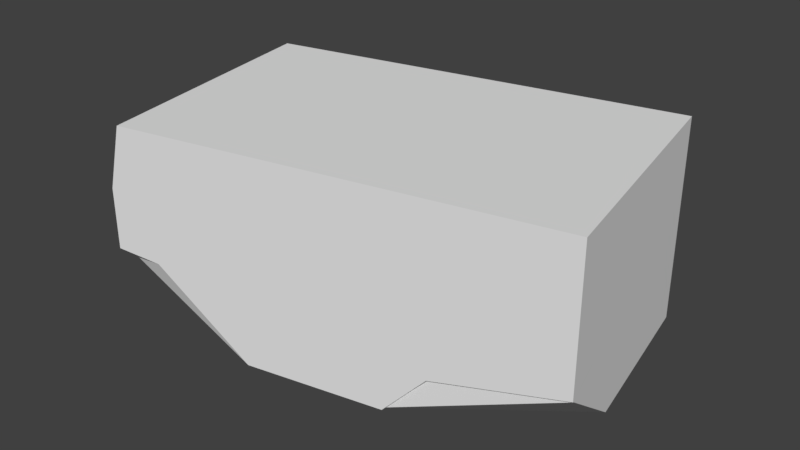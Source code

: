 # Source: brickstone08.blend  (saved by Blender 2.79.0; exported with 4.5.12 LTS)
import bpy
from mathutils import Matrix  # noqa: F401  (used for matrix-valued properties, if any)

bpy.ops.wm.read_factory_settings(use_empty=True)
scene = bpy.context.scene
scene.name = 'Scene'

# ---- collections
col_collection_1 = bpy.data.collections.new('Collection 1'); scene.collection.children.link(col_collection_1)

# ---- world
world_world = bpy.data.worlds.new('World'); scene.world = world_world
world_world.color = (0.05088, 0.05088, 0.05088)
world_world.use_sun_shadow = False
world_world.sun_shadow_jitter_overblur = 0.0
world_world.cycles.sampling_method = 'MANUAL'

# ---- meshes
me_cube_004 = bpy.data.meshes.new('Cube.004')
me_cube_004.from_pydata([(0.7194, -0.3059, -0.2172), (-1.387, 0.823, -0.4604), (-1.303, 0.8383, 0.7513), (1.152, 1.312, -0.4604), (1.152, 1.312, 0.7513), (-1.014, -0.6619, 0.7513), (1.441, -0.1883, 0.7513), (-1.387, 0.823, 0.3838), (1.152, 1.312, 0.3838), (1.441, -0.1883, 0.3838), (-1.098, -0.6773, 0.3838), (-0.8426, -0.6282, -0.0004741), (-1.098, -0.6773, 0.02844), (-1.11, -0.6112, -0.0004741), (1.441, -0.1883, -0.07081), (-0.3086, -0.5254, -0.4604), (-1.075, -0.293, -0.4604), (-1.193, -0.1802, -0.4604), (-1.153, -0.3912, -0.3123), (1.344, 0.3189, -0.4604), (1.438, -0.1729, -0.08088), (0.7232, -0.3266, -0.2037), (0.4798, -0.3502, -0.4604), (0.484, -0.3727, -0.4604)], [], [(7, 2, 4, 8), (8, 4, 6, 9), (9, 6, 5, 10), (10, 5, 2, 7), (3, 19, 22, 23, 15, 16, 17, 1), (6, 4, 2, 5), (3, 8, 9, 14, 20, 19), (1, 7, 8, 3), (16, 18, 17), (17, 18, 13, 12, 10, 7, 1), (22, 0, 21, 23), (20, 0, 22, 19), (11, 13, 18, 16, 15), (23, 21, 14, 9, 10, 12, 11, 15), (13, 11, 12), (21, 0, 20, 14)])
me_cube_004.use_remesh_preserve_volume = False
me_cube_004.use_remesh_preserve_attributes = False
me_cube_004.use_mirror_vertex_groups = False
me_cube_004.update()

# ---- objects
ob_cube_005 = bpy.data.objects.new('Cube.005', me_cube_004)

# ---- transforms, parenting, visibility, modifiers, constraints
ob_cube_005.location = (0.0, 0.0, 0.0)
ob_cube_005.lineart.crease_threshold = 0.0

# ---- collection membership
col_collection_1.objects.link(ob_cube_005)

# ---- scene / render settings (as saved in the file)
scene.frame_start = 1; scene.frame_end = 250; scene.frame_set(1)
scene.render.engine = 'BLENDER_EEVEE_NEXT'
scene.render.resolution_percentage = 50
scene.render.dither_intensity = 0.0
scene.cycles.use_denoising = False
scene.cycles.samples = 128
scene.cycles.sampling_pattern = 'TABULATED_SOBOL'
scene.cycles.use_adaptive_sampling = False
scene.cycles.use_light_tree = False
scene.cycles.blur_glossy = 0.0
scene.cycles.sample_clamp_indirect = 0.0
scene.view_settings.view_transform = 'Standard'
bpy.context.view_layer.update()

# ---- added for rendering (the .blend has no active camera and no usable light): camera, sun
cam_auto = bpy.data.cameras.new('AutoCamera')
cam_auto.lens = 50.0
cam_auto.sensor_width = 36.0
cam_auto.clip_end = 1000.0
ob_auto_camera = bpy.data.objects.new('AutoCamera', cam_auto)
scene.collection.objects.link(ob_auto_camera)
ob_auto_camera.location = (3.41702, -3.75031, 2.85723)
ob_auto_camera.rotation_euler = (1.09748, -7.21219e-08, 0.694738)
scene.camera = ob_auto_camera
light_auto_sun = bpy.data.lights.new('AutoSun', 'SUN')
light_auto_sun.energy = 3.0
light_auto_sun.angle = 0.0523599
ob_auto_sun = bpy.data.objects.new('AutoSun', light_auto_sun)
scene.collection.objects.link(ob_auto_sun)
ob_auto_sun.rotation_euler = (0.872665, 0.174533, 0.523599)
bpy.context.view_layer.update()
